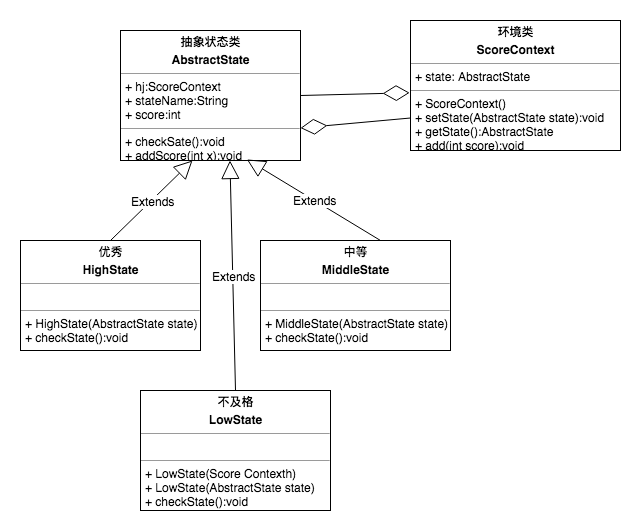

The diagram above was exported from draw.io. Its source (the exported page's mxGraphModel, read from the mxfile embedded in the PNG):
<mxGraphModel dx="1251" dy="569" grid="1" gridSize="10" guides="1" tooltips="1" connect="1" arrows="1" fold="1" page="1" pageScale="1" pageWidth="827" pageHeight="1169" math="0" shadow="0">
  <root>
    <mxCell id="0" />
    <mxCell id="1" parent="0" />
    <mxCell id="NIXbcgo3fh6tKthinILi-1" value="&lt;p style=&quot;margin: 0px ; margin-top: 4px ; text-align: center&quot;&gt;&lt;b&gt;抽象状态类&lt;/b&gt;&lt;/p&gt;&lt;p style=&quot;margin: 0px ; margin-top: 4px ; text-align: center&quot;&gt;&lt;b&gt;AbstractState&lt;/b&gt;&lt;/p&gt;&lt;hr size=&quot;1&quot;&gt;&lt;p style=&quot;margin: 0px 0px 0px 4px&quot;&gt;+ hj:ScoreContext&lt;/p&gt;&lt;p style=&quot;margin: 0px 0px 0px 4px&quot;&gt;+ stateName:String&lt;/p&gt;&lt;p style=&quot;margin: 0px 0px 0px 4px&quot;&gt;+ score:int&lt;/p&gt;&lt;hr size=&quot;1&quot;&gt;&lt;p style=&quot;margin: 0px ; margin-left: 4px&quot;&gt;+ checkSate():void&lt;/p&gt;&lt;p style=&quot;margin: 0px ; margin-left: 4px&quot;&gt;+ addScore(int x):void&lt;/p&gt;" style="verticalAlign=top;align=left;overflow=fill;fontSize=12;fontFamily=Helvetica;html=1;" vertex="1" parent="1">
      <mxGeometry x="150" y="90" width="180" height="130" as="geometry" />
    </mxCell>
    <mxCell id="NIXbcgo3fh6tKthinILi-2" value="&lt;p style=&quot;margin: 0px ; margin-top: 4px ; text-align: center&quot;&gt;&lt;b&gt;优秀&lt;/b&gt;&lt;/p&gt;&lt;p style=&quot;margin: 0px ; margin-top: 4px ; text-align: center&quot;&gt;&lt;b&gt;HighState&lt;/b&gt;&lt;br&gt;&lt;/p&gt;&lt;hr size=&quot;1&quot;&gt;&lt;p style=&quot;margin: 0px ; margin-left: 4px&quot;&gt;&lt;br&gt;&lt;/p&gt;&lt;hr size=&quot;1&quot;&gt;&lt;p style=&quot;margin: 0px ; margin-left: 4px&quot;&gt;+ HighState(AbstractState state)&lt;/p&gt;&lt;p style=&quot;margin: 0px ; margin-left: 4px&quot;&gt;+ checkState():void&lt;/p&gt;" style="verticalAlign=top;align=left;overflow=fill;fontSize=12;fontFamily=Helvetica;html=1;" vertex="1" parent="1">
      <mxGeometry x="50" y="300" width="180" height="110" as="geometry" />
    </mxCell>
    <mxCell id="NIXbcgo3fh6tKthinILi-4" value="&lt;p style=&quot;margin: 0px ; margin-top: 4px ; text-align: center&quot;&gt;&lt;b&gt;环境类&lt;/b&gt;&lt;/p&gt;&lt;p style=&quot;margin: 0px ; margin-top: 4px ; text-align: center&quot;&gt;&lt;b&gt;ScoreContext&lt;/b&gt;&lt;/p&gt;&lt;hr size=&quot;1&quot;&gt;&lt;p style=&quot;margin: 0px ; margin-left: 4px&quot;&gt;+ state: AbstractState&lt;/p&gt;&lt;hr size=&quot;1&quot;&gt;&lt;p style=&quot;margin: 0px ; margin-left: 4px&quot;&gt;+ ScoreContext()&lt;/p&gt;&lt;p style=&quot;margin: 0px ; margin-left: 4px&quot;&gt;+ setState(AbstractState state):void&lt;/p&gt;&lt;p style=&quot;margin: 0px ; margin-left: 4px&quot;&gt;+ getState():AbstractState&lt;/p&gt;&lt;p style=&quot;margin: 0px ; margin-left: 4px&quot;&gt;+ add(int score):void&lt;/p&gt;&lt;p style=&quot;margin: 0px ; margin-left: 4px&quot;&gt;&lt;br&gt;&lt;/p&gt;" style="verticalAlign=top;align=left;overflow=fill;fontSize=12;fontFamily=Helvetica;html=1;" vertex="1" parent="1">
      <mxGeometry x="440" y="80" width="210" height="130" as="geometry" />
    </mxCell>
    <mxCell id="NIXbcgo3fh6tKthinILi-5" value="" style="endArrow=diamondThin;endFill=0;endSize=24;html=1;exitX=1;exitY=0.5;exitDx=0;exitDy=0;entryX=-0.004;entryY=0.556;entryDx=0;entryDy=0;entryPerimeter=0;" edge="1" parent="1" source="NIXbcgo3fh6tKthinILi-1" target="NIXbcgo3fh6tKthinILi-4">
      <mxGeometry width="160" relative="1" as="geometry">
        <mxPoint x="300" y="160" as="sourcePoint" />
        <mxPoint x="460" y="160" as="targetPoint" />
      </mxGeometry>
    </mxCell>
    <mxCell id="NIXbcgo3fh6tKthinILi-6" value="Extends" style="endArrow=block;endSize=16;endFill=0;html=1;exitX=0.5;exitY=0;exitDx=0;exitDy=0;" edge="1" parent="1" source="NIXbcgo3fh6tKthinILi-2">
      <mxGeometry width="160" relative="1" as="geometry">
        <mxPoint x="160" y="260" as="sourcePoint" />
        <mxPoint x="222" y="220" as="targetPoint" />
      </mxGeometry>
    </mxCell>
    <mxCell id="NIXbcgo3fh6tKthinILi-7" value="Extends" style="endArrow=block;endSize=16;endFill=0;html=1;exitX=0.5;exitY=0;exitDx=0;exitDy=0;entryX=0.702;entryY=0.992;entryDx=0;entryDy=0;entryPerimeter=0;" edge="1" parent="1" target="NIXbcgo3fh6tKthinILi-1">
      <mxGeometry width="160" relative="1" as="geometry">
        <mxPoint x="410" y="300" as="sourcePoint" />
        <mxPoint x="232.3599999999999" y="234.32000000000005" as="targetPoint" />
      </mxGeometry>
    </mxCell>
    <mxCell id="NIXbcgo3fh6tKthinILi-8" style="edgeStyle=orthogonalEdgeStyle;rounded=0;orthogonalLoop=1;jettySize=auto;html=1;exitX=0.5;exitY=1;exitDx=0;exitDy=0;" edge="1" parent="1" source="NIXbcgo3fh6tKthinILi-1" target="NIXbcgo3fh6tKthinILi-1">
      <mxGeometry relative="1" as="geometry" />
    </mxCell>
    <mxCell id="NIXbcgo3fh6tKthinILi-10" value="&lt;p style=&quot;margin: 0px ; margin-top: 4px ; text-align: center&quot;&gt;&lt;b&gt;中等&lt;/b&gt;&lt;/p&gt;&lt;p style=&quot;margin: 0px ; margin-top: 4px ; text-align: center&quot;&gt;&lt;b&gt;MiddleState&lt;/b&gt;&lt;br&gt;&lt;/p&gt;&lt;hr size=&quot;1&quot;&gt;&lt;p style=&quot;margin: 0px ; margin-left: 4px&quot;&gt;&lt;br&gt;&lt;/p&gt;&lt;hr size=&quot;1&quot;&gt;&lt;p style=&quot;margin: 0px ; margin-left: 4px&quot;&gt;+ MiddleState(AbstractState state)&lt;/p&gt;&lt;p style=&quot;margin: 0px ; margin-left: 4px&quot;&gt;+ checkState():void&lt;/p&gt;" style="verticalAlign=top;align=left;overflow=fill;fontSize=12;fontFamily=Helvetica;html=1;" vertex="1" parent="1">
      <mxGeometry x="290" y="300" width="190" height="110" as="geometry" />
    </mxCell>
    <mxCell id="NIXbcgo3fh6tKthinILi-11" value="&lt;p style=&quot;margin: 0px ; margin-top: 4px ; text-align: center&quot;&gt;&lt;b&gt;不及格&lt;/b&gt;&lt;/p&gt;&lt;p style=&quot;margin: 0px ; margin-top: 4px ; text-align: center&quot;&gt;&lt;b&gt;LowState&lt;/b&gt;&lt;/p&gt;&lt;hr size=&quot;1&quot;&gt;&lt;p style=&quot;margin: 0px ; margin-left: 4px&quot;&gt;&lt;br&gt;&lt;/p&gt;&lt;hr size=&quot;1&quot;&gt;&lt;p style=&quot;margin: 0px ; margin-left: 4px&quot;&gt;+ LowState(Score Contexth)&lt;/p&gt;&lt;p style=&quot;margin: 0px ; margin-left: 4px&quot;&gt;+ LowState(AbstractState state)&lt;/p&gt;&lt;p style=&quot;margin: 0px ; margin-left: 4px&quot;&gt;+ checkState():void&lt;/p&gt;" style="verticalAlign=top;align=left;overflow=fill;fontSize=12;fontFamily=Helvetica;html=1;" vertex="1" parent="1">
      <mxGeometry x="170" y="450" width="190" height="120" as="geometry" />
    </mxCell>
    <mxCell id="NIXbcgo3fh6tKthinILi-12" value="" style="endArrow=diamondThin;endFill=0;endSize=24;html=1;entryX=1;entryY=0.75;entryDx=0;entryDy=0;exitX=0;exitY=0.75;exitDx=0;exitDy=0;" edge="1" parent="1" source="NIXbcgo3fh6tKthinILi-4" target="NIXbcgo3fh6tKthinILi-1">
      <mxGeometry width="160" relative="1" as="geometry">
        <mxPoint x="410" y="200" as="sourcePoint" />
        <mxPoint x="449.1600000000001" y="162.27999999999997" as="targetPoint" />
      </mxGeometry>
    </mxCell>
    <mxCell id="NIXbcgo3fh6tKthinILi-13" value="Extends" style="endArrow=block;endSize=16;endFill=0;html=1;exitX=0.5;exitY=0;exitDx=0;exitDy=0;entryX=0.608;entryY=1;entryDx=0;entryDy=0;entryPerimeter=0;" edge="1" parent="1" source="NIXbcgo3fh6tKthinILi-11" target="NIXbcgo3fh6tKthinILi-1">
      <mxGeometry width="160" relative="1" as="geometry">
        <mxPoint x="150" y="310" as="sourcePoint" />
        <mxPoint x="232" y="230" as="targetPoint" />
      </mxGeometry>
    </mxCell>
  </root>
</mxGraphModel>